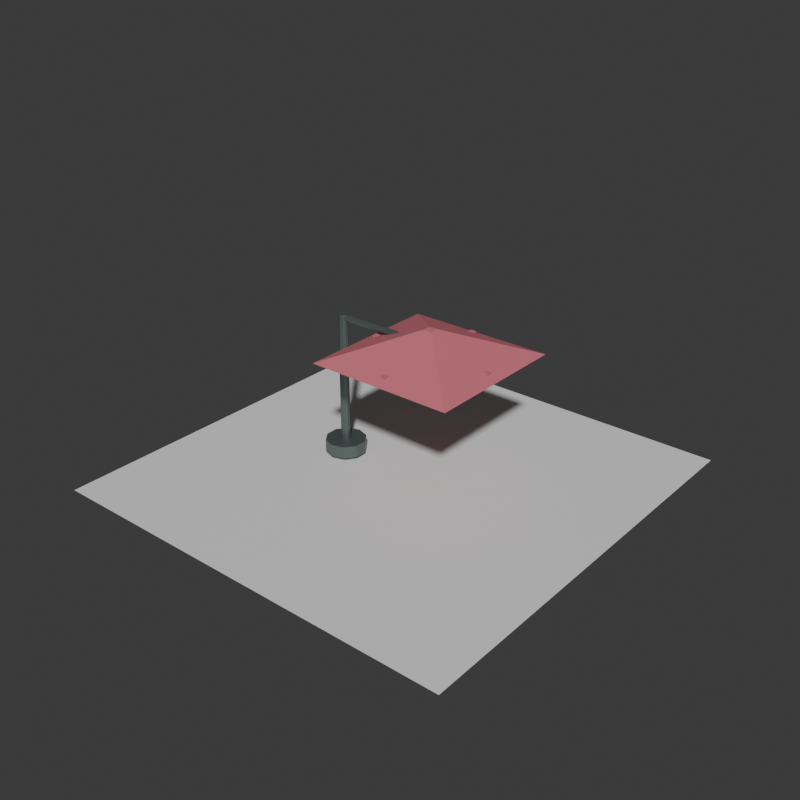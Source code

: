 # Source: cantilever-umbrella-identity.blend  (saved by Blender 5.2.44; exported with 4.5.12 LTS)
import bpy
from mathutils import Matrix  # noqa: F401  (used for matrix-valued properties, if any)

bpy.ops.wm.read_factory_settings(use_empty=True)
scene = bpy.context.scene
scene.name = 'Scene'

# ---- collections
col_collection = bpy.data.collections.new('Collection'); scene.collection.children.link(col_collection)

# ---- materials (node trees are filled in below, after node groups)
mat_cantilever_umbrella_metal_identity_material = bpy.data.materials.new('cantilever-umbrella-metal-identity-material')
mat_cantilever_umbrella_metal_identity_material.diffuse_color = (0.13, 0.17, 0.16, 1.0)
mat_cantilever_umbrella_metal_identity_material.roughness = 0.42
mat_cantilever_umbrella_metal_identity_material.metallic = 0.55
mat_cantilever_umbrella_red_identity_material = bpy.data.materials.new('cantilever-umbrella-red-identity-material')
mat_cantilever_umbrella_red_identity_material.diffuse_color = (0.62, 0.16, 0.2, 1.0)
mat_cantilever_umbrella_red_identity_material.roughness = 0.88
mat_test_preview_ground_material = bpy.data.materials.new('test-preview-ground-material')
mat_test_preview_ground_material.diffuse_color = (0.14, 0.17, 0.18, 1.0)

# ---- material node trees
mat_cantilever_umbrella_metal_identity_material.use_nodes = True; mat_cantilever_umbrella_metal_identity_material.node_tree.nodes.clear()
_N = mat_cantilever_umbrella_metal_identity_material.node_tree.nodes; _L = mat_cantilever_umbrella_metal_identity_material.node_tree.links
n0 = _N.new('ShaderNodeBsdfPrincipled'); n0.name = 'Principled BSDF'; n0.location = (-200, 100)
n0.inputs[0].default_value = (0.13, 0.17, 0.16, 1.0)
n0.inputs[1].default_value = 0.55
n0.inputs[2].default_value = 0.42
n0.inputs[10].default_value = 0.005
n1 = _N.new('ShaderNodeOutputMaterial'); n1.name = 'Material Output'; n1.location = (200, 100)
_L.new(n0.outputs[0], n1.inputs[0])
n1.is_active_output = True
mat_cantilever_umbrella_red_identity_material.use_nodes = True; mat_cantilever_umbrella_red_identity_material.node_tree.nodes.clear()
_N = mat_cantilever_umbrella_red_identity_material.node_tree.nodes; _L = mat_cantilever_umbrella_red_identity_material.node_tree.links
n0 = _N.new('ShaderNodeBsdfPrincipled'); n0.name = 'Principled BSDF'; n0.location = (-200, 100)
n0.inputs[0].default_value = (0.62, 0.16, 0.2, 1.0)
n0.inputs[2].default_value = 0.88
n0.inputs[10].default_value = 0.005
n1 = _N.new('ShaderNodeOutputMaterial'); n1.name = 'Material Output'; n1.location = (200, 100)
_L.new(n0.outputs[0], n1.inputs[0])
n1.is_active_output = True
mat_test_preview_ground_material.use_nodes = True; mat_test_preview_ground_material.node_tree.nodes.clear()
_N = mat_test_preview_ground_material.node_tree.nodes; _L = mat_test_preview_ground_material.node_tree.links
n0 = _N.new('ShaderNodeBsdfPrincipled'); n0.name = 'Principled BSDF'; n0.location = (-200, 100)
n0.inputs[10].default_value = 0.005
n1 = _N.new('ShaderNodeOutputMaterial'); n1.name = 'Material Output'; n1.location = (200, 100)
_L.new(n0.outputs[0], n1.inputs[0])
n1.is_active_output = True

# ---- world
world_world = bpy.data.worlds.new('World'); scene.world = world_world
world_world.use_nodes = True; world_world.node_tree.nodes.clear()
_N = world_world.node_tree.nodes; _L = world_world.node_tree.links
n0 = _N.new('ShaderNodeOutputWorld'); n0.name = 'World Output'; n0.location = (200, 100)
n1 = _N.new('ShaderNodeBackground'); n1.name = 'Background'; n1.location = (-200, 100)
n1.inputs[0].default_value = (0.05088, 0.05088, 0.05088, 1.0)
_L.new(n1.outputs[0], n0.inputs[0])
n0.is_active_output = True
world_world.color = (0.035, 0.043, 0.045)
world_world.sun_shadow_jitter_overblur = 0.0

# ---- meshes
me_cantilever_umbrella_metal_identity_mesh = bpy.data.meshes.new('cantilever-umbrella-metal-identity-mesh')
me_cantilever_umbrella_metal_identity_mesh.from_pydata([(-0.44, 0.03, 0.0), (-0.44, 0.03, 0.92), (-0.4224, 0.02427, 0.0), (-0.4224, 0.02427, 0.92), (-0.4115, 0.009271, 0.0), (-0.4115, 0.009271, 0.92), (-0.4115, -0.009271, 0.0), (-0.4115, -0.009271, 0.92), (-0.4224, -0.02427, 0.0), (-0.4224, -0.02427, 0.92), (-0.44, -0.03, 0.0), (-0.44, -0.03, 0.92), (-0.4576, -0.02427, 0.0), (-0.4576, -0.02427, 0.92), (-0.4685, -0.009271, 0.0), (-0.4685, -0.009271, 0.92), (-0.4685, 0.009271, 0.0), (-0.4685, 0.009271, 0.92), (-0.4576, 0.02427, 0.0), (-0.4576, 0.02427, 0.92), (-0.44, 0.02, 0.9), (0.12, 0.02, 0.9), (-0.44, 0.01414, 0.8859), (0.12, 0.01414, 0.8859), (-0.44, 0.0, 0.88), (0.12, 0.0, 0.88), (-0.44, -0.01414, 0.8859), (0.12, -0.01414, 0.8859), (-0.44, -0.02, 0.9), (0.12, -0.02, 0.9), (-0.44, -0.01414, 0.9141), (0.12, -0.01414, 0.9141), (-0.44, 0.0, 0.92), (0.12, 0.0, 0.92), (-0.44, 0.01414, 0.9141), (0.12, 0.01414, 0.9141), (-0.4545, 3.005e-08, 0.5703), (0.03954, -3.659e-08, 0.9146), (-0.4503, 0.01768, 0.5644), (0.0426, 0.01273, 0.9104), (-0.44, 0.025, 0.55), (0.05, 0.018, 0.9), (-0.4297, 0.01768, 0.5356), (0.0574, 0.01273, 0.8896), (-0.4255, 3.765e-08, 0.5297), (0.06046, -3.111e-08, 0.8854), (-0.4297, -0.01768, 0.5356), (0.0574, -0.01273, 0.8896), (-0.44, -0.025, 0.55), (0.05, -0.018, 0.9), (-0.4503, -0.01768, 0.5644), (0.0426, -0.01273, 0.9104), (-0.44, 0.13, 0.0), (-0.44, 0.13, 0.08), (-0.3636, 0.1052, 0.0), (-0.3636, 0.1052, 0.08), (-0.3164, 0.04017, 0.0), (-0.3164, 0.04017, 0.08), (-0.3164, -0.04017, 0.0), (-0.3164, -0.04017, 0.08), (-0.3636, -0.1052, 0.0), (-0.3636, -0.1052, 0.08), (-0.44, -0.13, 0.0), (-0.44, -0.13, 0.08), (-0.5164, -0.1052, 0.0), (-0.5164, -0.1052, 0.08), (-0.5636, -0.04017, 0.0), (-0.5636, -0.04017, 0.08), (-0.5636, 0.04017, 0.0), (-0.5636, 0.04017, 0.08), (-0.5164, 0.1052, 0.0), (-0.5164, 0.1052, 0.08)], [], [(0, 1, 3, 2), (2, 3, 5, 4), (4, 5, 7, 6), (6, 7, 9, 8), (8, 9, 11, 10), (10, 11, 13, 12), (12, 13, 15, 14), (14, 15, 17, 16), (3, 1, 19, 17, 15, 13, 11, 9, 7, 5), (16, 17, 19, 18), (18, 19, 1, 0), (0, 2, 4, 6, 8, 10, 12, 14, 16, 18), (20, 21, 23, 22), (22, 23, 25, 24), (24, 25, 27, 26), (26, 27, 29, 28), (28, 29, 31, 30), (30, 31, 33, 32), (23, 21, 35, 33, 31, 29, 27, 25), (32, 33, 35, 34), (34, 35, 21, 20), (20, 22, 24, 26, 28, 30, 32, 34), (36, 37, 39, 38), (38, 39, 41, 40), (40, 41, 43, 42), (42, 43, 45, 44), (44, 45, 47, 46), (46, 47, 49, 48), (39, 37, 51, 49, 47, 45, 43, 41), (48, 49, 51, 50), (50, 51, 37, 36), (36, 38, 40, 42, 44, 46, 48, 50), (52, 53, 55, 54), (54, 55, 57, 56), (56, 57, 59, 58), (58, 59, 61, 60), (60, 61, 63, 62), (62, 63, 65, 64), (64, 65, 67, 66), (66, 67, 69, 68), (55, 53, 71, 69, 67, 65, 63, 61, 59, 57), (68, 69, 71, 70), (70, 71, 53, 52), (52, 54, 56, 58, 60, 62, 64, 66, 68, 70)])
_uv = me_cantilever_umbrella_metal_identity_mesh.uv_layers.new(name='UVMap')
_uv.uv.foreach_set('vector', [1.0, 0.5, 1.0, 1.0, 0.9, 1.0, 0.9, 0.5, 0.9, 0.5, 0.9, 1.0, 0.8, 1.0, 0.8, 0.5, 0.8, 0.5, 0.8, 1.0, 0.7, 1.0, 0.7, 0.5, 0.7, 0.5, 0.7, 1.0, 0.6, 1.0, 0.6, 0.5, 0.6, 0.5, 0.6, 1.0, 0.5, 1.0, 0.5, 0.5, 0.5, 0.5, 0.5, 1.0, 0.4, 1.0, 0.4, 0.5, 0.4, 0.5, 0.4, 1.0, 0.3, 1.0, 0.3, 0.5, 0.3, 0.5, 0.3, 1.0, 0.2, 1.0, 0.2, 0.5, 0.3911, 0.4442, 0.25, 0.49, 0.1089, 0.4442, 0.02175, 0.3242, 0.02175, 0.1758, 0.1089, 0.05584, 0.25, 0.01, 0.3911, 0.05584, 0.4783, 0.1758, 0.4783, 0.3242, 0.2, 0.5, 0.2, 1.0, 0.1, 1.0, 0.1, 0.5, 0.1, 0.5, 0.1, 1.0, -7.451e-08, 1.0, -7.451e-08, 0.5, 0.75, 0.49, 0.8911, 0.4442, 0.9783, 0.3242, 0.9783, 0.1758, 0.8911, 0.05584, 0.75, 0.01, 0.6089, 0.05584, 0.5217, 0.1758, 0.5217, 0.3242, 0.6089, 0.4442, 1.0, 0.5, 1.0, 1.0, 0.875, 1.0, 0.875, 0.5, 0.875, 0.5, 0.875, 1.0, 0.75, 1.0, 0.75, 0.5, 0.75, 0.5, 0.75, 1.0, 0.625, 1.0, 0.625, 0.5, 0.625, 0.5, 0.625, 1.0, 0.5, 1.0, 0.5, 0.5, 0.5, 0.5, 0.5, 1.0, 0.375, 1.0, 0.375, 0.5, 0.375, 0.5, 0.375, 1.0, 0.25, 1.0, 0.25, 0.5, 0.4197, 0.4197, 0.25, 0.49, 0.08029, 0.4197, 0.01, 0.25, 0.08029, 0.08029, 0.25, 0.01, 0.4197, 0.08029, 0.49, 0.25, 0.25, 0.5, 0.25, 1.0, 0.125, 1.0, 0.125, 0.5, 0.125, 0.5, 0.125, 1.0, 0.0, 1.0, 0.0, 0.5, 0.75, 0.49, 0.9197, 0.4197, 0.99, 0.25, 0.9197, 0.08029, 0.75, 0.01, 0.5803, 0.08029, 0.51, 0.25, 0.5803, 0.4197, 1.0, 0.5, 1.0, 1.0, 0.875, 1.0, 0.875, 0.5, 0.875, 0.5, 0.875, 1.0, 0.75, 1.0, 0.75, 0.5, 0.75, 0.5, 0.75, 1.0, 0.625, 1.0, 0.625, 0.5, 0.625, 0.5, 0.625, 1.0, 0.5, 1.0, 0.5, 0.5, 0.5, 0.5, 0.5, 1.0, 0.375, 1.0, 0.375, 0.5, 0.375, 0.5, 0.375, 1.0, 0.25, 1.0, 0.25, 0.5, 0.4197, 0.4197, 0.25, 0.49, 0.08029, 0.4197, 0.01, 0.25, 0.08029, 0.08029, 0.25, 0.01, 0.4197, 0.08029, 0.49, 0.25, 0.25, 0.5, 0.25, 1.0, 0.125, 1.0, 0.125, 0.5, 0.125, 0.5, 0.125, 1.0, 0.0, 1.0, 0.0, 0.5, 0.75, 0.49, 0.9197, 0.4197, 0.99, 0.25, 0.9197, 0.08029, 0.75, 0.01, 0.5803, 0.08029, 0.51, 0.25, 0.5803, 0.4197, 1.0, 0.5, 1.0, 1.0, 0.9, 1.0, 0.9, 0.5, 0.9, 0.5, 0.9, 1.0, 0.8, 1.0, 0.8, 0.5, 0.8, 0.5, 0.8, 1.0, 0.7, 1.0, 0.7, 0.5, 0.7, 0.5, 0.7, 1.0, 0.6, 1.0, 0.6, 0.5, 0.6, 0.5, 0.6, 1.0, 0.5, 1.0, 0.5, 0.5, 0.5, 0.5, 0.5, 1.0, 0.4, 1.0, 0.4, 0.5, 0.4, 0.5, 0.4, 1.0, 0.3, 1.0, 0.3, 0.5, 0.3, 0.5, 0.3, 1.0, 0.2, 1.0, 0.2, 0.5, 0.3911, 0.4442, 0.25, 0.49, 0.1089, 0.4442, 0.02175, 0.3242, 0.02175, 0.1758, 0.1089, 0.05584, 0.25, 0.01, 0.3911, 0.05584, 0.4783, 0.1758, 0.4783, 0.3242, 0.2, 0.5, 0.2, 1.0, 0.1, 1.0, 0.1, 0.5, 0.1, 0.5, 0.1, 1.0, -7.451e-08, 1.0, -7.451e-08, 0.5, 0.75, 0.49, 0.8911, 0.4442, 0.9783, 0.3242, 0.9783, 0.1758, 0.8911, 0.05584, 0.75, 0.01, 0.6089, 0.05584, 0.5217, 0.1758, 0.5217, 0.3242, 0.6089, 0.4442])
me_cantilever_umbrella_metal_identity_mesh.materials.append(mat_cantilever_umbrella_metal_identity_material)
me_cantilever_umbrella_metal_identity_mesh.update()
me_cantilever_umbrella_red_identity_mesh = bpy.data.meshes.new('cantilever-umbrella-red-identity-mesh')
me_cantilever_umbrella_red_identity_mesh.from_pydata([(-0.2467, 0.4667, 0.82), (0.1917, 0.02828, 1.0), (0.6867, 0.4667, 0.82), (0.2483, 0.02828, 1.0), (0.6867, -0.4667, 0.82), (0.2483, -0.02828, 1.0), (-0.2467, -0.4667, 0.82), (0.1917, -0.02828, 1.0), (-0.19, -0.0175, 0.8225), (-0.19, -0.0175, 0.8575), (-0.19, 0.0175, 0.8225), (-0.19, 0.0175, 0.8575), (0.63, -0.0175, 0.8225), (0.63, -0.0175, 0.8575), (0.63, 0.0175, 0.8225), (0.63, 0.0175, 0.8575), (0.2025, -0.41, 0.8225), (0.2025, -0.41, 0.8575), (0.2025, 0.41, 0.8225), (0.2025, 0.41, 0.8575), (0.2375, -0.41, 0.8225), (0.2375, -0.41, 0.8575), (0.2375, 0.41, 0.8225), (0.2375, 0.41, 0.8575)], [], [(0, 1, 3, 2), (2, 3, 5, 4), (3, 1, 7, 5), (4, 5, 7, 6), (6, 7, 1, 0), (0, 2, 4, 6), (8, 9, 11, 10), (10, 11, 15, 14), (14, 15, 13, 12), (12, 13, 9, 8), (10, 14, 12, 8), (15, 11, 9, 13), (16, 17, 19, 18), (18, 19, 23, 22), (22, 23, 21, 20), (20, 21, 17, 16), (18, 22, 20, 16), (23, 19, 17, 21)])
_uv = me_cantilever_umbrella_red_identity_mesh.uv_layers.new(name='UVMap')
_uv.uv.foreach_set('vector', [1.0, 0.5, 1.0, 1.0, 0.75, 1.0, 0.75, 0.5, 0.75, 0.5, 0.75, 1.0, 0.5, 1.0, 0.5, 0.5, 0.49, 0.25, 0.25, 0.49, 0.01, 0.25, 0.25, 0.01, 0.5, 0.5, 0.5, 1.0, 0.25, 1.0, 0.25, 0.5, 0.25, 0.5, 0.25, 1.0, 0.0, 1.0, 0.0, 0.5, 0.75, 0.49, 0.99, 0.25, 0.75, 0.01, 0.51, 0.25, 0.375, 0.0, 0.625, 0.0, 0.625, 0.25, 0.375, 0.25, 0.375, 0.25, 0.625, 0.25, 0.625, 0.5, 0.375, 0.5, 0.375, 0.5, 0.625, 0.5, 0.625, 0.75, 0.375, 0.75, 0.375, 0.75, 0.625, 0.75, 0.625, 1.0, 0.375, 1.0, 0.125, 0.5, 0.375, 0.5, 0.375, 0.75, 0.125, 0.75, 0.625, 0.5, 0.875, 0.5, 0.875, 0.75, 0.625, 0.75, 0.375, 0.0, 0.625, 0.0, 0.625, 0.25, 0.375, 0.25, 0.375, 0.25, 0.625, 0.25, 0.625, 0.5, 0.375, 0.5, 0.375, 0.5, 0.625, 0.5, 0.625, 0.75, 0.375, 0.75, 0.375, 0.75, 0.625, 0.75, 0.625, 1.0, 0.375, 1.0, 0.125, 0.5, 0.375, 0.5, 0.375, 0.75, 0.125, 0.75, 0.625, 0.5, 0.875, 0.5, 0.875, 0.75, 0.625, 0.75])
me_cantilever_umbrella_red_identity_mesh.materials.append(mat_cantilever_umbrella_red_identity_material)
me_cantilever_umbrella_red_identity_mesh.update()
me_plane = bpy.data.meshes.new('Plane')
me_plane.from_pydata([(-1.375, -1.375, 0.0), (1.375, -1.375, 0.0), (-1.375, 1.375, 0.0), (1.375, 1.375, 0.0)], [], [(0, 1, 3, 2)])
_uv = me_plane.uv_layers.new(name='UVMap')
_uv.uv.foreach_set('vector', [0.0, 0.0, 1.0, 0.0, 1.0, 1.0, 0.0, 1.0])
me_plane.materials.append(mat_test_preview_ground_material)
me_plane.update()

# ---- objects
ob_cantilever_umbrella_metal_identity = bpy.data.objects.new('cantilever-umbrella-metal-identity', me_cantilever_umbrella_metal_identity_mesh)
ob_cantilever_umbrella_red_identity = bpy.data.objects.new('cantilever-umbrella-red-identity', me_cantilever_umbrella_red_identity_mesh)
ob_test_preview_ground = bpy.data.objects.new('test-preview-ground', me_plane)

# ---- transforms, parenting, visibility, modifiers, constraints
ob_cantilever_umbrella_metal_identity.location = (0.0, 0.0, 0.0)
ob_cantilever_umbrella_red_identity.location = (0.0, 0.0, 0.0)
ob_test_preview_ground.location = (0.0, 0.0, -0.025)

# ---- collection membership
col_collection.objects.link(ob_cantilever_umbrella_metal_identity)
col_collection.objects.link(ob_cantilever_umbrella_red_identity)
col_collection.objects.link(ob_test_preview_ground)

# ---- scene / render settings (as saved in the file)
scene.frame_start = 1; scene.frame_end = 250; scene.frame_set(1)
scene.render.engine = 'BLENDER_WORKBENCH'
scene.render.resolution_x = 840
scene.render.resolution_y = 840
scene.render.bake_bias = 0.0
scene.render.bake_samples = 0
scene.render.compositor_device = 'GPU'
scene.eevee.use_volume_custom_range = False
scene.eevee.fast_gi_thickness_near = 0.1
scene.eevee.fast_gi_thickness_far = 0.0
scene.eevee.ray_tracing_options.screen_trace_thickness = 0.1
bpy.context.view_layer.update()

# ---- added for rendering (the .blend has no active camera and no usable light): camera, sun
cam_auto = bpy.data.cameras.new('AutoCamera')
cam_auto.lens = 50.0
cam_auto.sensor_width = 36.0
cam_auto.clip_end = 1000.0
ob_auto_camera = bpy.data.objects.new('AutoCamera', cam_auto)
scene.collection.objects.link(ob_auto_camera)
ob_auto_camera.location = (3.72207, -4.46648, 3.46515)
ob_auto_camera.rotation_euler = (1.09748, -7.21219e-08, 0.694738)
scene.camera = ob_auto_camera
light_auto_sun = bpy.data.lights.new('AutoSun', 'SUN')
light_auto_sun.energy = 3.0
light_auto_sun.angle = 0.0523599
ob_auto_sun = bpy.data.objects.new('AutoSun', light_auto_sun)
scene.collection.objects.link(ob_auto_sun)
ob_auto_sun.rotation_euler = (0.872665, 0.174533, 0.523599)
bpy.context.view_layer.update()
